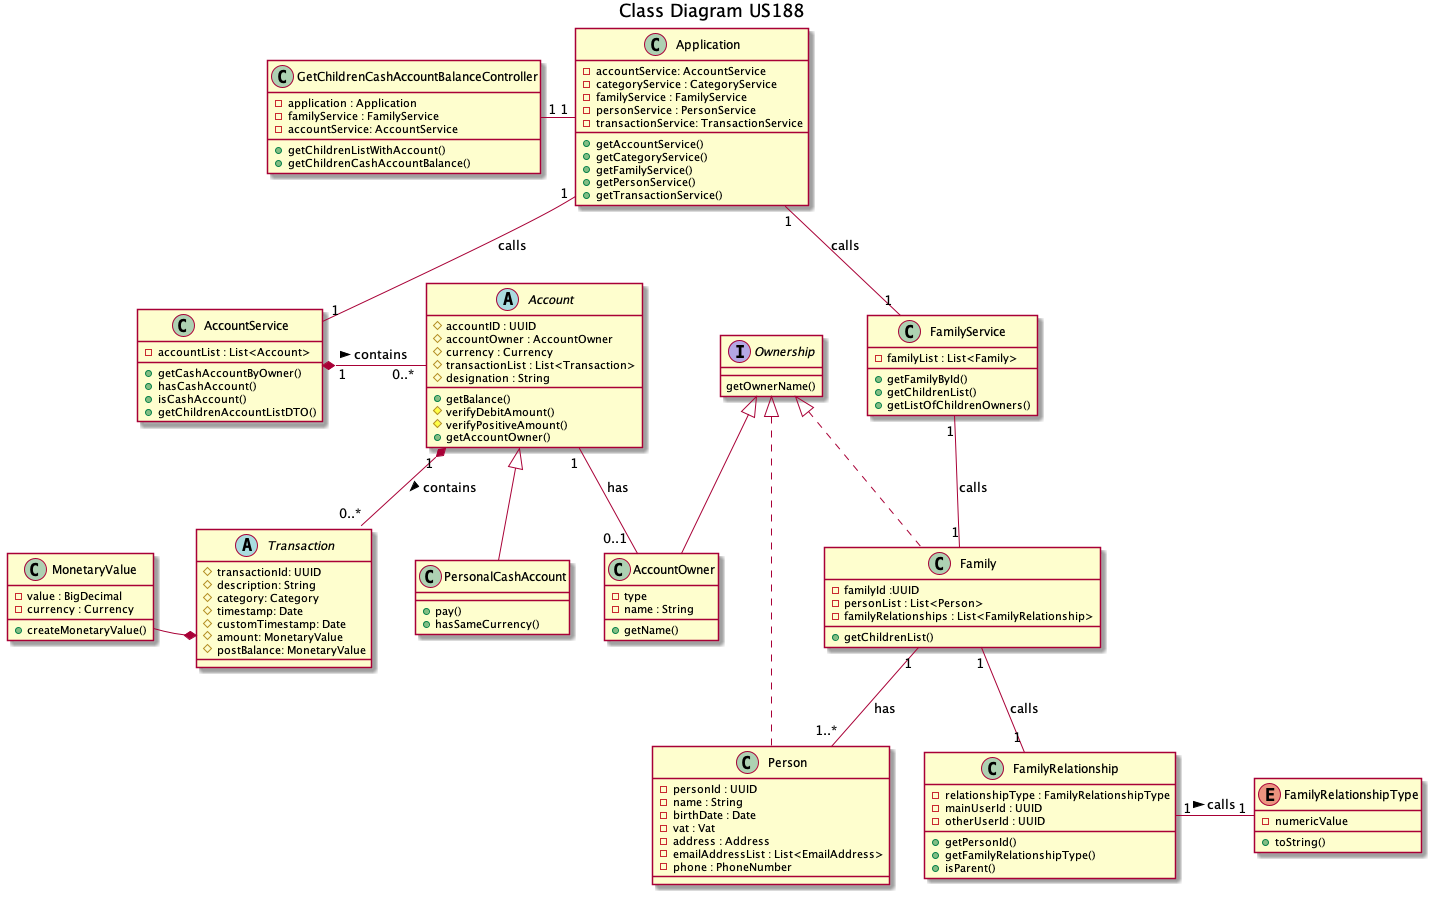

The diagram above was rendered by PlantUML. Its source (embedded in the PNG):
@startuml
title Class Diagram US188

class GetChildrenCashAccountBalanceController {
 - application : Application
 - familyService : FamilyService
 - accountService: AccountService

 + getChildrenListWithAccount()
 + getChildrenCashAccountBalance()

}

class Application{
  - accountService: AccountService
  - categoryService : CategoryService
  - familyService : FamilyService
  - personService : PersonService
  - transactionService: TransactionService

  + getAccountService()
  + getCategoryService()
  + getFamilyService()
  + getPersonService()
  + getTransactionService()

  }

  class AccountService{
  - accountList : List<Account>
  + getCashAccountByOwner()
  + hasCashAccount()
  + isCashAccount()
  + getChildrenAccountListDTO()
  }

class Person{
 - personId : UUID
 - name : String
 - birthDate : Date
 - vat : Vat
 - address : Address
 - emailAddressList : List<EmailAddress>
 - phone : PhoneNumber
  }

class PersonalCashAccount{
  + pay()
  + hasSameCurrency()
}

abstract class Transaction {
    # transactionId: UUID
    # description: String
    # category: Category
    # timestamp: Date
    # customTimestamp: Date
    # amount: MonetaryValue
    # postBalance: MonetaryValue
}

abstract class Account {

 # accountID : UUID
 # accountOwner : AccountOwner
 # currency : Currency
 # transactionList : List<Transaction>
 # designation : String

 + getBalance()
 # verifyDebitAmount()
 # verifyPositiveAmount()
 + getAccountOwner()
}

class AccountOwner{
 - type
 - name : String
 + getName()
}


class MonetaryValue {
  - value : BigDecimal
  - currency : Currency

  + createMonetaryValue()
}

interface Ownership {
  getOwnerName()
}

class Family {
 - familyId :UUID
 - personList : List<Person>
 - familyRelationships : List<FamilyRelationship>
 + getChildrenList()
}

class FamilyService{
 - familyList : List<Family>
 + getFamilyById()
 + getChildrenList()
 + getListOfChildrenOwners()
}
class FamilyRelationship{
 - relationshipType : FamilyRelationshipType
 - mainUserId : UUID
 - otherUserId : UUID
 + getPersonId()
 + getFamilyRelationshipType()
 + isParent()
}

Enum FamilyRelationshipType{
 - numericValue
 + toString()
}

GetChildrenCashAccountBalanceController "1"-"1" Application
Application "1"--"1" FamilyService : calls
Application "1"--"1" AccountService : calls
FamilyService "1"--"1" Family : calls
Family "1"--"1" FamilyRelationship : calls
Family "1"--"1..*" Person : has
FamilyRelationship "1" - "1" FamilyRelationshipType : calls >
AccountService "  1 " *- " 0..* " Account : contains >
Account "  1 " *-- " 0..* " Transaction : contains >
Account "  1 " --" 0..1 " AccountOwner :  has
MonetaryValue -* Transaction::amount

class PersonalCashAccount extends Account
class Person implements Ownership
class Family implements Ownership
class AccountOwner extends Ownership

@enduml